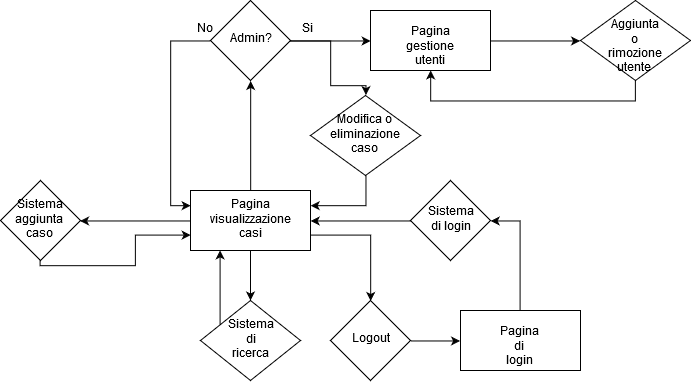

The diagram above was exported from draw.io. Its source (the exported page's mxGraphModel, read from the mxfile embedded in the PNG):
<mxGraphModel dx="1221" dy="651" grid="1" gridSize="10" guides="1" tooltips="1" connect="1" arrows="1" fold="1" page="1" pageScale="1" pageWidth="827" pageHeight="1169" math="0" shadow="0">
  <root>
    <mxCell id="0" />
    <mxCell id="1" parent="0" />
    <mxCell id="yaZ0mQbD8YWUU20bGbOT-3" style="edgeStyle=orthogonalEdgeStyle;rounded=0;orthogonalLoop=1;jettySize=auto;html=1;exitX=0.5;exitY=0;exitDx=0;exitDy=0;entryX=1;entryY=0.5;entryDx=0;entryDy=0;" edge="1" parent="1" source="yaZ0mQbD8YWUU20bGbOT-1" target="yaZ0mQbD8YWUU20bGbOT-2">
      <mxGeometry relative="1" as="geometry" />
    </mxCell>
    <mxCell id="yaZ0mQbD8YWUU20bGbOT-1" value="&lt;div&gt;Pagina di &lt;br&gt;&lt;/div&gt;&lt;div&gt;login&lt;/div&gt;" style="rounded=0;whiteSpace=wrap;html=1;" vertex="1" parent="1">
      <mxGeometry x="470" y="415" width="120" height="60" as="geometry" />
    </mxCell>
    <mxCell id="yaZ0mQbD8YWUU20bGbOT-7" value="" style="edgeStyle=orthogonalEdgeStyle;rounded=0;orthogonalLoop=1;jettySize=auto;html=1;entryX=1;entryY=0.5;entryDx=0;entryDy=0;" edge="1" parent="1" source="yaZ0mQbD8YWUU20bGbOT-2" target="yaZ0mQbD8YWUU20bGbOT-5">
      <mxGeometry relative="1" as="geometry">
        <mxPoint x="340" y="325" as="targetPoint" />
      </mxGeometry>
    </mxCell>
    <mxCell id="yaZ0mQbD8YWUU20bGbOT-2" value="&lt;div&gt;Sistema&lt;/div&gt;&lt;div&gt;di login&lt;br&gt;&lt;/div&gt;" style="rhombus;whiteSpace=wrap;html=1;" vertex="1" parent="1">
      <mxGeometry x="420" y="285" width="80" height="80" as="geometry" />
    </mxCell>
    <mxCell id="yaZ0mQbD8YWUU20bGbOT-9" value="" style="edgeStyle=orthogonalEdgeStyle;rounded=0;orthogonalLoop=1;jettySize=auto;html=1;" edge="1" parent="1" source="yaZ0mQbD8YWUU20bGbOT-5" target="yaZ0mQbD8YWUU20bGbOT-8">
      <mxGeometry relative="1" as="geometry" />
    </mxCell>
    <mxCell id="yaZ0mQbD8YWUU20bGbOT-13" style="edgeStyle=orthogonalEdgeStyle;rounded=0;orthogonalLoop=1;jettySize=auto;html=1;exitX=0.5;exitY=0;exitDx=0;exitDy=0;entryX=0.5;entryY=1;entryDx=0;entryDy=0;" edge="1" parent="1" source="yaZ0mQbD8YWUU20bGbOT-5" target="yaZ0mQbD8YWUU20bGbOT-12">
      <mxGeometry relative="1" as="geometry" />
    </mxCell>
    <mxCell id="yaZ0mQbD8YWUU20bGbOT-24" style="edgeStyle=orthogonalEdgeStyle;rounded=0;orthogonalLoop=1;jettySize=auto;html=1;exitX=1;exitY=0.75;exitDx=0;exitDy=0;entryX=0.5;entryY=0;entryDx=0;entryDy=0;" edge="1" parent="1" source="yaZ0mQbD8YWUU20bGbOT-5" target="yaZ0mQbD8YWUU20bGbOT-23">
      <mxGeometry relative="1" as="geometry" />
    </mxCell>
    <mxCell id="yaZ0mQbD8YWUU20bGbOT-32" style="edgeStyle=orthogonalEdgeStyle;rounded=0;orthogonalLoop=1;jettySize=auto;html=1;entryX=1;entryY=0.5;entryDx=0;entryDy=0;" edge="1" parent="1" source="yaZ0mQbD8YWUU20bGbOT-5" target="yaZ0mQbD8YWUU20bGbOT-30">
      <mxGeometry relative="1" as="geometry" />
    </mxCell>
    <mxCell id="yaZ0mQbD8YWUU20bGbOT-5" value="&lt;div&gt;Pagina&lt;/div&gt;&lt;div&gt;visualizzazione &lt;br&gt;&lt;/div&gt;&lt;div&gt;casi&lt;br&gt;&lt;/div&gt;" style="rounded=0;whiteSpace=wrap;html=1;" vertex="1" parent="1">
      <mxGeometry x="200" y="295" width="120" height="60" as="geometry" />
    </mxCell>
    <mxCell id="yaZ0mQbD8YWUU20bGbOT-10" style="edgeStyle=orthogonalEdgeStyle;rounded=0;orthogonalLoop=1;jettySize=auto;html=1;entryX=0.25;entryY=1;entryDx=0;entryDy=0;" edge="1" parent="1" source="yaZ0mQbD8YWUU20bGbOT-8" target="yaZ0mQbD8YWUU20bGbOT-5">
      <mxGeometry relative="1" as="geometry">
        <mxPoint x="160" y="410" as="targetPoint" />
        <Array as="points">
          <mxPoint x="230" y="370" />
          <mxPoint x="230" y="370" />
        </Array>
      </mxGeometry>
    </mxCell>
    <mxCell id="yaZ0mQbD8YWUU20bGbOT-8" value="&lt;div&gt;Sistema&lt;/div&gt;&lt;div&gt;di &lt;br&gt;&lt;/div&gt;&lt;div&gt;ricerca&lt;br&gt;&lt;/div&gt;" style="rhombus;whiteSpace=wrap;html=1;" vertex="1" parent="1">
      <mxGeometry x="210" y="405" width="100" height="80" as="geometry" />
    </mxCell>
    <mxCell id="yaZ0mQbD8YWUU20bGbOT-14" style="edgeStyle=orthogonalEdgeStyle;rounded=0;orthogonalLoop=1;jettySize=auto;html=1;entryX=0;entryY=0.25;entryDx=0;entryDy=0;exitX=0;exitY=0.5;exitDx=0;exitDy=0;" edge="1" parent="1" source="yaZ0mQbD8YWUU20bGbOT-12" target="yaZ0mQbD8YWUU20bGbOT-5">
      <mxGeometry relative="1" as="geometry">
        <Array as="points">
          <mxPoint x="180" y="145" />
          <mxPoint x="180" y="310" />
        </Array>
      </mxGeometry>
    </mxCell>
    <mxCell id="yaZ0mQbD8YWUU20bGbOT-17" style="edgeStyle=orthogonalEdgeStyle;rounded=0;orthogonalLoop=1;jettySize=auto;html=1;entryX=0;entryY=0.5;entryDx=0;entryDy=0;" edge="1" parent="1" source="yaZ0mQbD8YWUU20bGbOT-12" target="yaZ0mQbD8YWUU20bGbOT-16">
      <mxGeometry relative="1" as="geometry" />
    </mxCell>
    <mxCell id="yaZ0mQbD8YWUU20bGbOT-35" style="edgeStyle=orthogonalEdgeStyle;rounded=0;orthogonalLoop=1;jettySize=auto;html=1;exitX=1;exitY=1;exitDx=0;exitDy=0;entryX=0.5;entryY=0;entryDx=0;entryDy=0;" edge="1" parent="1" source="yaZ0mQbD8YWUU20bGbOT-12" target="yaZ0mQbD8YWUU20bGbOT-34">
      <mxGeometry relative="1" as="geometry">
        <Array as="points">
          <mxPoint x="280" y="145" />
          <mxPoint x="340" y="145" />
          <mxPoint x="340" y="190" />
          <mxPoint x="375" y="190" />
        </Array>
      </mxGeometry>
    </mxCell>
    <mxCell id="yaZ0mQbD8YWUU20bGbOT-12" value="Admin?" style="rhombus;whiteSpace=wrap;html=1;" vertex="1" parent="1">
      <mxGeometry x="220" y="105" width="80" height="80" as="geometry" />
    </mxCell>
    <mxCell id="yaZ0mQbD8YWUU20bGbOT-15" value="No" style="text;html=1;resizable=0;points=[];autosize=1;align=left;verticalAlign=top;spacingTop=-4;" vertex="1" parent="1">
      <mxGeometry x="205" y="125" width="30" height="20" as="geometry" />
    </mxCell>
    <mxCell id="yaZ0mQbD8YWUU20bGbOT-19" style="edgeStyle=orthogonalEdgeStyle;rounded=0;orthogonalLoop=1;jettySize=auto;html=1;entryX=0;entryY=0.5;entryDx=0;entryDy=0;" edge="1" parent="1" source="yaZ0mQbD8YWUU20bGbOT-16" target="yaZ0mQbD8YWUU20bGbOT-18">
      <mxGeometry relative="1" as="geometry" />
    </mxCell>
    <mxCell id="yaZ0mQbD8YWUU20bGbOT-16" value="&lt;div&gt;Pagina&lt;/div&gt;&lt;div&gt;gestione utenti&lt;br&gt;&lt;/div&gt;" style="rounded=0;whiteSpace=wrap;html=1;" vertex="1" parent="1">
      <mxGeometry x="380" y="115" width="120" height="60" as="geometry" />
    </mxCell>
    <mxCell id="yaZ0mQbD8YWUU20bGbOT-26" style="edgeStyle=orthogonalEdgeStyle;rounded=0;orthogonalLoop=1;jettySize=auto;html=1;exitX=0.5;exitY=1;exitDx=0;exitDy=0;entryX=0.5;entryY=1;entryDx=0;entryDy=0;" edge="1" parent="1" source="yaZ0mQbD8YWUU20bGbOT-18" target="yaZ0mQbD8YWUU20bGbOT-16">
      <mxGeometry relative="1" as="geometry" />
    </mxCell>
    <mxCell id="yaZ0mQbD8YWUU20bGbOT-18" value="&lt;div&gt;Aggiunta o &lt;br&gt;&lt;/div&gt;&lt;div&gt;rimozione&lt;/div&gt;&lt;div&gt;utente&lt;br&gt;&lt;/div&gt;" style="rhombus;whiteSpace=wrap;html=1;" vertex="1" parent="1">
      <mxGeometry x="590" y="105" width="110" height="80" as="geometry" />
    </mxCell>
    <mxCell id="yaZ0mQbD8YWUU20bGbOT-25" style="edgeStyle=orthogonalEdgeStyle;rounded=0;orthogonalLoop=1;jettySize=auto;html=1;exitX=1;exitY=0.5;exitDx=0;exitDy=0;entryX=0;entryY=0.5;entryDx=0;entryDy=0;" edge="1" parent="1" source="yaZ0mQbD8YWUU20bGbOT-23" target="yaZ0mQbD8YWUU20bGbOT-1">
      <mxGeometry relative="1" as="geometry" />
    </mxCell>
    <mxCell id="yaZ0mQbD8YWUU20bGbOT-23" value="Logout" style="rhombus;whiteSpace=wrap;html=1;" vertex="1" parent="1">
      <mxGeometry x="340" y="405" width="80" height="80" as="geometry" />
    </mxCell>
    <mxCell id="yaZ0mQbD8YWUU20bGbOT-27" value="Si" style="text;html=1;resizable=0;points=[];autosize=1;align=left;verticalAlign=top;spacingTop=-4;" vertex="1" parent="1">
      <mxGeometry x="310" y="125" width="30" height="20" as="geometry" />
    </mxCell>
    <mxCell id="yaZ0mQbD8YWUU20bGbOT-33" style="edgeStyle=orthogonalEdgeStyle;rounded=0;orthogonalLoop=1;jettySize=auto;html=1;entryX=0;entryY=0.75;entryDx=0;entryDy=0;" edge="1" parent="1" source="yaZ0mQbD8YWUU20bGbOT-30" target="yaZ0mQbD8YWUU20bGbOT-5">
      <mxGeometry relative="1" as="geometry">
        <Array as="points">
          <mxPoint x="50" y="370" />
          <mxPoint x="145" y="370" />
          <mxPoint x="145" y="340" />
        </Array>
      </mxGeometry>
    </mxCell>
    <mxCell id="yaZ0mQbD8YWUU20bGbOT-30" value="&lt;div&gt;Sistema aggiunta &lt;br&gt;&lt;/div&gt;&lt;div&gt;caso&lt;/div&gt;" style="rhombus;whiteSpace=wrap;html=1;" vertex="1" parent="1">
      <mxGeometry x="10" y="285" width="80" height="80" as="geometry" />
    </mxCell>
    <mxCell id="yaZ0mQbD8YWUU20bGbOT-37" style="edgeStyle=orthogonalEdgeStyle;rounded=0;orthogonalLoop=1;jettySize=auto;html=1;entryX=1;entryY=0.25;entryDx=0;entryDy=0;" edge="1" parent="1" source="yaZ0mQbD8YWUU20bGbOT-34" target="yaZ0mQbD8YWUU20bGbOT-5">
      <mxGeometry relative="1" as="geometry" />
    </mxCell>
    <mxCell id="yaZ0mQbD8YWUU20bGbOT-34" value="&lt;div&gt;Modifica o eliminazione&lt;/div&gt;&lt;div&gt;caso&lt;br&gt;&lt;/div&gt;" style="rhombus;whiteSpace=wrap;html=1;" vertex="1" parent="1">
      <mxGeometry x="320" y="200" width="110" height="80" as="geometry" />
    </mxCell>
  </root>
</mxGraphModel>